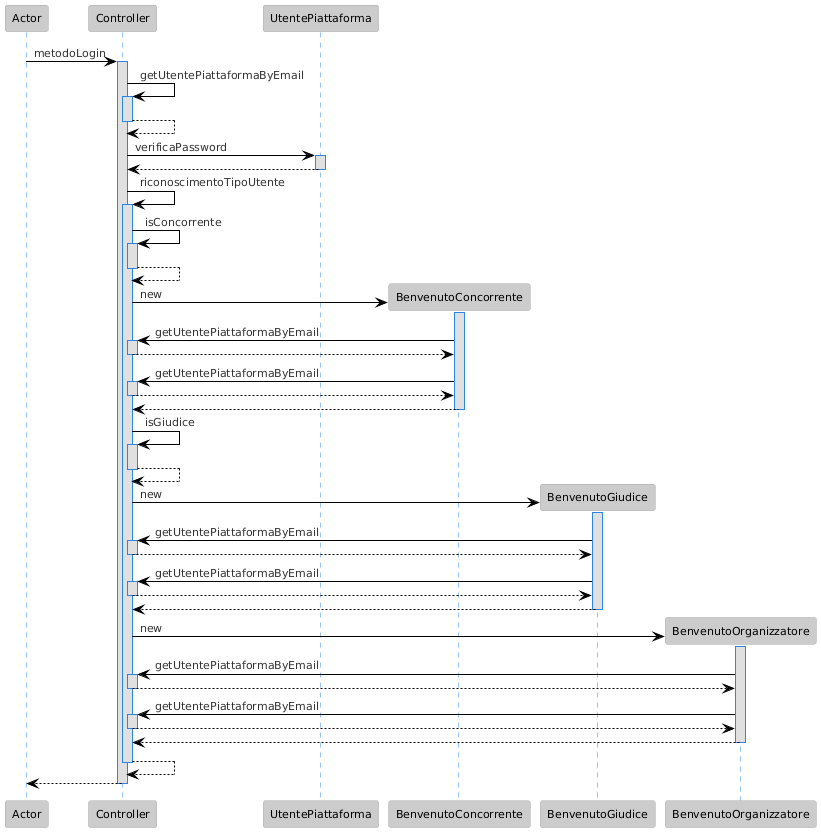

The diagram above was rendered by PlantUML. Its source (embedded in the PNG):
@startuml
!theme reddress-lightblue
participant Actor
Actor -> Controller : metodoLogin
activate Controller
Controller -> Controller : getUtentePiattaformaByEmail
activate Controller
Controller --> Controller
deactivate Controller
Controller -> UtentePiattaforma : verificaPassword
activate UtentePiattaforma
UtentePiattaforma --> Controller
deactivate UtentePiattaforma
Controller -> Controller : riconoscimentoTipoUtente
activate Controller
Controller -> Controller : isConcorrente
activate Controller
Controller --> Controller
deactivate Controller
create BenvenutoConcorrente
Controller -> BenvenutoConcorrente : new
activate BenvenutoConcorrente
BenvenutoConcorrente -> Controller : getUtentePiattaformaByEmail
activate Controller
Controller --> BenvenutoConcorrente
deactivate Controller
BenvenutoConcorrente -> Controller : getUtentePiattaformaByEmail
activate Controller
Controller --> BenvenutoConcorrente
deactivate Controller
BenvenutoConcorrente --> Controller
deactivate BenvenutoConcorrente
Controller -> Controller : isGiudice
activate Controller
Controller --> Controller
deactivate Controller
create BenvenutoGiudice
Controller -> BenvenutoGiudice : new
activate BenvenutoGiudice
BenvenutoGiudice -> Controller : getUtentePiattaformaByEmail
activate Controller
Controller --> BenvenutoGiudice
deactivate Controller
BenvenutoGiudice -> Controller : getUtentePiattaformaByEmail
activate Controller
Controller --> BenvenutoGiudice
deactivate Controller
BenvenutoGiudice --> Controller
deactivate BenvenutoGiudice
create BenvenutoOrganizzatore
Controller -> BenvenutoOrganizzatore : new
activate BenvenutoOrganizzatore
BenvenutoOrganizzatore -> Controller : getUtentePiattaformaByEmail
activate Controller
Controller --> BenvenutoOrganizzatore
deactivate Controller
BenvenutoOrganizzatore -> Controller : getUtentePiattaformaByEmail
activate Controller
Controller --> BenvenutoOrganizzatore
deactivate Controller
BenvenutoOrganizzatore --> Controller
deactivate BenvenutoOrganizzatore
Controller --> Controller
deactivate Controller
return
@enduml